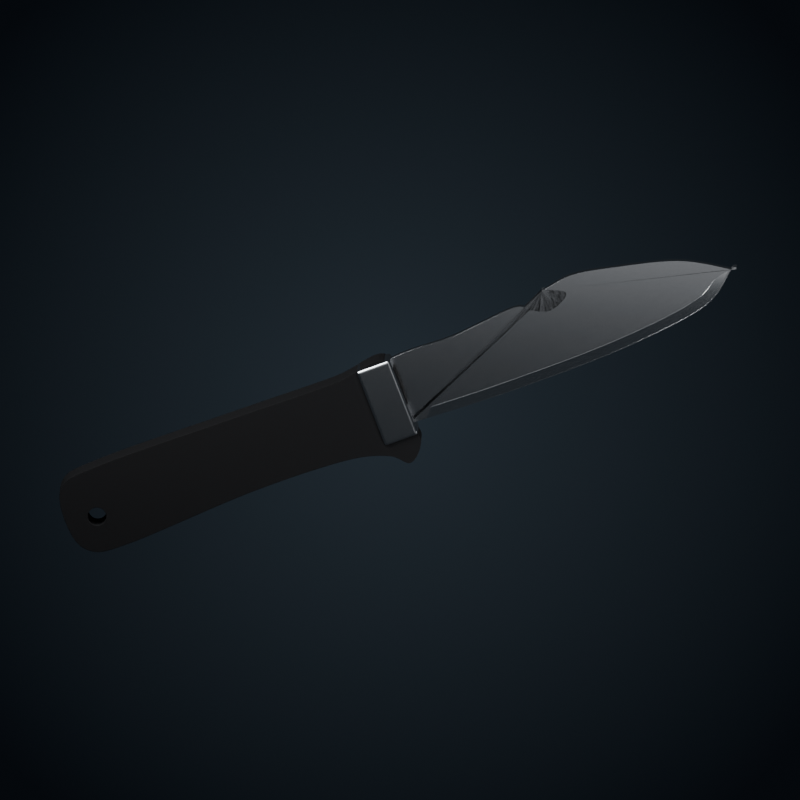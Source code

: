 # Source: gut.blend  (saved by Blender 5.0.119; exported with 4.5.12 LTS)
import bpy
from mathutils import Matrix  # noqa: F401  (used for matrix-valued properties, if any)

bpy.ops.wm.read_factory_settings(use_empty=True)
scene = bpy.context.scene
scene.name = 'Scene'

# ---- materials (node trees are filled in below, after node groups)
mat_backdrop = bpy.data.materials.new('Backdrop')
mat_steel = bpy.data.materials.new('Steel')
mat_edge = bpy.data.materials.new('Edge')
mat_rubber = bpy.data.materials.new('Rubber')

# ---- material node trees
mat_backdrop.use_nodes = True; mat_backdrop.node_tree.nodes.clear()
_N = mat_backdrop.node_tree.nodes; _L = mat_backdrop.node_tree.links
n0 = _N.new('ShaderNodeTexCoord'); n0.name = 'Texture Coordinate'; n0.location = (0, 0)
n1 = _N.new('ShaderNodeMapping'); n1.name = 'Mapping'; n1.location = (0, 0)
n1.inputs[3].default_value = (0.0625, 0.0625, 1.0)
n2 = _N.new('ShaderNodeTexGradient'); n2.name = 'Gradient Texture'; n2.location = (0, 0)
n2.gradient_type = 'SPHERICAL'
n3 = _N.new('ShaderNodeValToRGB'); n3.name = 'Color Ramp'; n3.location = (0, 0)
while len(n3.color_ramp.elements) > 1: n3.color_ramp.elements.remove(n3.color_ramp.elements[-1])
n3.color_ramp.elements[0].position = 0.0; n3.color_ramp.elements[0].color = (0.006, 0.008, 0.011, 1.0)
_e = n3.color_ramp.elements.new(1.0); _e.color = (0.03, 0.04, 0.05, 1.0)
n4 = _N.new('ShaderNodeEmission'); n4.name = 'Emission'; n4.location = (0, 0)
n5 = _N.new('ShaderNodeOutputMaterial'); n5.name = 'Material Output'; n5.location = (0, 0)
_L.new(n0.outputs[3], n1.inputs[0])
_L.new(n1.outputs[0], n2.inputs[0])
_L.new(n2.outputs[1], n3.inputs[0])
_L.new(n3.outputs[0], n4.inputs[0])
_L.new(n4.outputs[0], n5.inputs[0])
n5.is_active_output = True
mat_steel.use_nodes = True; mat_steel.node_tree.nodes.clear()
_N = mat_steel.node_tree.nodes; _L = mat_steel.node_tree.links
n0 = _N.new('ShaderNodeBsdfPrincipled'); n0.name = 'Principled BSDF'; n0.location = (-200, 100)
n0.inputs[0].default_value = (0.62, 0.63, 0.65, 1.0)
n0.inputs[1].default_value = 1.0
n0.inputs[2].default_value = 0.22
n1 = _N.new('ShaderNodeOutputMaterial'); n1.name = 'Material Output'; n1.location = (200, 100)
n2 = _N.new('ShaderNodeTexNoise'); n2.name = 'Noise Texture'; n2.location = (0, 0)
n2.width = 145
n2.inputs[2].default_value = 400.0
n2.inputs[3].default_value = 6.0
n3 = _N.new('ShaderNodeBump'); n3.name = 'Bump'; n3.location = (0, 0)
n3.inputs[0].default_value = 0.02
_L.new(n0.outputs[0], n1.inputs[0])
_L.new(n2.outputs[0], n3.inputs[3])
_L.new(n3.outputs[0], n0.inputs[5])
n1.is_active_output = True
mat_edge.use_nodes = True; mat_edge.node_tree.nodes.clear()
_N = mat_edge.node_tree.nodes; _L = mat_edge.node_tree.links
n0 = _N.new('ShaderNodeBsdfPrincipled'); n0.name = 'Principled BSDF'; n0.location = (-200, 100)
n0.inputs[0].default_value = (0.85, 0.86, 0.88, 1.0)
n0.inputs[1].default_value = 1.0
n0.inputs[2].default_value = 0.1
n1 = _N.new('ShaderNodeOutputMaterial'); n1.name = 'Material Output'; n1.location = (200, 100)
_L.new(n0.outputs[0], n1.inputs[0])
n1.is_active_output = True
mat_rubber.use_nodes = True; mat_rubber.node_tree.nodes.clear()
_N = mat_rubber.node_tree.nodes; _L = mat_rubber.node_tree.links
n0 = _N.new('ShaderNodeBsdfPrincipled'); n0.name = 'Principled BSDF'; n0.location = (-200, 100)
n0.inputs[0].default_value = (0.018, 0.018, 0.02, 1.0)
n0.inputs[2].default_value = 0.82
n1 = _N.new('ShaderNodeOutputMaterial'); n1.name = 'Material Output'; n1.location = (200, 100)
n2 = _N.new('ShaderNodeTexNoise'); n2.name = 'Noise Texture'; n2.location = (0, 0)
n2.width = 145
n2.inputs[2].default_value = 160.0
n2.inputs[3].default_value = 6.0
n3 = _N.new('ShaderNodeBump'); n3.name = 'Bump'; n3.location = (0, 0)
n3.inputs[0].default_value = 0.3
_L.new(n0.outputs[0], n1.inputs[0])
_L.new(n2.outputs[0], n3.inputs[3])
_L.new(n3.outputs[0], n0.inputs[5])
n1.is_active_output = True

# ---- world
world_w = bpy.data.worlds.new('W'); scene.world = world_w
world_w.use_nodes = True; world_w.node_tree.nodes.clear()
_N = world_w.node_tree.nodes; _L = world_w.node_tree.links
n0 = _N.new('ShaderNodeBackground'); n0.name = 'Background'; n0.location = (-200, 100)
n0.inputs[0].default_value = (0.03, 0.035, 0.04, 1.0)
n1 = _N.new('ShaderNodeOutputWorld'); n1.name = 'World Output'; n1.location = (200, 100)
_L.new(n0.outputs[0], n1.inputs[0])
n1.is_active_output = True

# ---- cameras
cam_camera = bpy.data.cameras.new('Camera')
cam_camera.type = 'ORTHO'
cam_camera.ortho_scale = 24.11

# ---- lights
light_area = bpy.data.lights.new('Area', 'AREA')
light_area.energy = 1100.0
light_area.size = 30.0
light_area.size_y = 1.0
light_area_001 = bpy.data.lights.new('Area.001', 'AREA')
light_area_001.energy = 2600.0
light_area_001.size = 10.0
light_area_001.size_y = 1.0
light_area_002 = bpy.data.lights.new('Area.002', 'AREA')
light_area_002.energy = 1300.0
light_area_002.size = 6.0
light_area_002.size_y = 1.0

# ---- meshes
me_plane = bpy.data.meshes.new('Plane')
me_plane.from_pydata([(-100.0, -100.0, 0.0), (100.0, -100.0, 0.0), (-100.0, 100.0, 0.0), (100.0, 100.0, 0.0)], [], [(0, 1, 3, 2)])
_uv = me_plane.uv_layers.new(name='UVMap')
_uv.uv.foreach_set('vector', [0.0, 0.0, 1.0, 0.0, 1.0, 1.0, 0.0, 1.0])
me_plane.materials.append(mat_backdrop)
me_plane.update()
me_gut_00 = bpy.data.meshes.new('gut_00')
me_gut_00.from_pydata([(0.0, 0.95, 0.0), (0.1514, 1.036, 0.0), (0.3496, 1.092, 0.0), (0.5852, 1.123, 0.0), (0.8488, 1.135, 0.0), (1.131, 1.133, 0.0), (1.423, 1.122, 0.0), (1.715, 1.108, 0.0), (1.998, 1.096, 0.0), (2.263, 1.092, 0.0), (2.5, 1.1, 0.0), (2.721, 1.119, 0.0), (2.942, 1.141, 0.0), (3.16, 1.165, 0.0), (3.373, 1.19, 0.0), (3.578, 1.214, 0.0), (3.773, 1.236, 0.0), (3.955, 1.255, 0.0), (4.122, 1.27, 0.0), (4.271, 1.278, 0.0), (4.4, 1.28, 0.0), (4.503, 1.274, 0.0), (4.582, 1.26, 0.0), (4.64, 1.241, 0.0), (4.682, 1.218, 0.0), (4.713, 1.191, 0.0), (4.736, 1.162, 0.0), (4.757, 1.132, 0.0), (4.78, 1.103, 0.0), (4.81, 1.075, 0.0), (4.85, 1.05, 0.0), (4.898, 1.025, 0.0), (4.947, 0.9982, 0.0), (4.996, 0.9697, 0.0), (5.046, 0.9407, 0.0), (5.097, 0.9125, 0.0), (5.148, 0.8861, 0.0), (5.198, 0.8625, 0.0), (5.249, 0.843, 0.0), (5.3, 0.8284, 0.0), (5.35, 0.82, 0.0), (5.401, 0.8179, 0.0), (5.455, 0.821, 0.0), (5.509, 0.8288, 0.0), (5.564, 0.8403, 0.0), (5.619, 0.855, 0.0), (5.672, 0.8721, 0.0), (5.722, 0.8908, 0.0), (5.769, 0.9106, 0.0), (5.812, 0.9305, 0.0), (5.85, 0.95, 0.0), (5.886, 0.97, 0.0), (5.921, 0.9918, 0.0), (5.956, 1.015, 0.0), (5.988, 1.04, 0.0), (6.016, 1.066, 0.0), (6.038, 1.092, 0.0), (6.055, 1.119, 0.0), (6.063, 1.146, 0.0), (6.062, 1.173, 0.0), (6.05, 1.2, 0.0), (6.023, 1.228, 0.0), (5.979, 1.259, 0.0), (5.923, 1.291, 0.0), (5.858, 1.323, 0.0), (5.787, 1.356, 0.0), (5.716, 1.387, 0.0), (5.648, 1.416, 0.0), (5.587, 1.441, 0.0), (5.536, 1.463, 0.0), (5.5, 1.48, 0.0), (5.474, 1.491, 0.0), (5.45, 1.496, 0.0), (5.431, 1.496, 0.0), (5.417, 1.493, 0.0), (5.409, 1.489, 0.0), (5.409, 1.483, 0.0), (5.417, 1.479, 0.0), (5.434, 1.476, 0.0), (5.461, 1.476, 0.0), (5.5, 1.48, 0.0), (5.552, 1.49, 0.0), (5.618, 1.504, 0.0), (5.694, 1.522, 0.0), (5.781, 1.542, 0.0), (5.875, 1.562, 0.0), (5.975, 1.582, 0.0), (6.08, 1.599, 0.0), (6.186, 1.612, 0.0), (6.294, 1.619, 0.0), (6.4, 1.62, 0.0), (6.504, 1.615, 0.0), (6.608, 1.607, 0.0), (6.713, 1.595, 0.0), (6.82, 1.58, 0.0), (6.931, 1.561, 0.0), (7.048, 1.539, 0.0), (7.172, 1.514, 0.0), (7.304, 1.486, 0.0), (7.446, 1.454, 0.0), (7.6, 1.42, 0.0), (7.77, 1.382, 0.0), (7.958, 1.341, 0.0), (8.16, 1.296, 0.0), (8.371, 1.248, 0.0), (8.587, 1.197, 0.0), (8.805, 1.144, 0.0), (9.019, 1.087, 0.0), (9.226, 1.027, 0.0), (9.421, 0.9648, 0.0), (9.6, 0.9, 0.0), (9.771, 0.8277, 0.0), (9.941, 0.7451, 0.0), (10.11, 0.6554, 0.0), (10.27, 0.5618, 0.0), (10.43, 0.4675, 0.0), (10.57, 0.3758, 0.0), (10.7, 0.29, 0.0), (10.82, 0.2133, 0.0), (10.92, 0.1489, 0.0), (11.0, 0.1, 0.0), (11.06, 0.0712, 0.0), (11.11, 0.0616, 0.0), (11.14, 0.0664, 0.0), (11.16, 0.0808, 0.0), (11.16, 0.1, 0.0), (11.15, 0.1192, 0.0), (11.13, 0.1336, 0.0), (11.1, 0.1384, 0.0), (11.05, 0.1288, 0.0), (11.0, 0.1, 0.0), (10.94, 0.05037, 0.0), (10.86, -0.016, 0.0), (10.78, -0.09538, 0.0), (10.68, -0.184, 0.0), (10.57, -0.2781, 0.0), (10.45, -0.374, 0.0), (10.32, -0.4679, 0.0), (10.16, -0.556, 0.0), (9.99, -0.6346, 0.0), (9.8, -0.7, 0.0), (9.588, -0.7546, 0.0), (9.354, -0.8036, 0.0), (9.1, -0.8475, 0.0), (8.829, -0.8868, 0.0), (8.544, -0.9219, 0.0), (8.247, -0.9532, 0.0), (7.942, -0.9812, 0.0), (7.63, -1.006, 0.0), (7.316, -1.029, 0.0), (7.0, -1.05, 0.0), (6.675, -1.068, 0.0), (6.332, -1.082, 0.0), (5.976, -1.092, 0.0), (5.612, -1.099, 0.0), (5.244, -1.103, 0.0), (4.876, -1.105, 0.0), (4.513, -1.105, 0.0), (4.16, -1.104, 0.0), (3.821, -1.102, 0.0), (3.5, -1.1, 0.0), (3.189, -1.096, 0.0), (2.878, -1.089, 0.0), (2.571, -1.079, 0.0), (2.271, -1.068, 0.0), (1.981, -1.056, 0.0), (1.705, -1.044, 0.0), (1.445, -1.031, 0.0), (1.206, -1.019, 0.0), (0.9894, -1.009, 0.0), (0.8, -1.0, 0.0), (0.6395, -0.9927, 0.0), (0.5056, -0.986, 0.0), (0.3952, -0.9797, 0.0), (0.3048, -0.974, 0.0), (0.2313, -0.9688, 0.0), (0.1712, -0.964, 0.0), (0.1213, -0.9597, 0.0), (0.0784, -0.956, 0.0), (0.03905, -0.9528, 0.0), (0.0, -0.95, 0.0), (-0.0324, -0.9565, 0.0), (-0.0512, -0.9772, 0.0), (-0.0588, -1.006, 0.0), (-0.0576, -1.038, 0.0), (-0.05, -1.066, 0.0), (-0.0384, -1.084, 0.0), (-0.0252, -1.088, 0.0), (-0.0128, -1.071, 0.0), (-0.0036, -1.027, 0.0), (0.0, -0.95, 0.0), (-0.01125, -0.8291, 0.0), (-0.04, -0.6636, 0.0), (-0.07875, -0.4645, 0.0), (-0.12, -0.2428, 0.0), (-0.1562, -0.009375, 0.0), (-0.18, 0.2248, 0.0), (-0.1838, 0.4488, 0.0), (-0.16, 0.6516, 0.0), (-0.1013, 0.8223, 0.0)], [], [(0, 199, 198, 197, 196, 195, 194, 193, 192, 191, 190, 189, 188, 187, 186, 185, 184, 183, 182, 181, 180, 179, 178, 177, 176, 175, 174, 173, 172, 171, 170, 169, 168, 167, 166, 165, 164, 163, 162, 161, 160, 159, 158, 157, 156, 155, 154, 153, 152, 151, 150, 149, 148, 147, 146, 145, 144, 143, 142, 141, 140, 139, 138, 137, 136, 135, 134, 133, 132, 131, 130, 129, 128, 127, 126, 125, 124, 123, 122, 121, 120, 119, 118, 117, 116, 115, 114, 113, 112, 111, 110, 109, 108, 107, 106, 105, 104, 103, 102, 101, 100, 99, 98, 97, 96, 95, 94, 93, 92, 91, 90, 89, 88, 87, 86, 85, 84, 83, 82, 81, 80, 79, 78, 77, 76, 75, 74, 73, 72, 71, 70, 69, 68, 67, 66, 65, 64, 63, 62, 61, 60, 59, 58, 57, 56, 55, 54, 53, 52, 51, 50, 49, 48, 47, 46, 45, 44, 43, 42, 41, 40, 39, 38, 37, 36, 35, 34, 33, 32, 31, 30, 29, 28, 27, 26, 25, 24, 23, 22, 21, 20, 19, 18, 17, 16, 15, 14, 13, 12, 11, 10, 9, 8, 7, 6, 5, 4, 3, 2, 1)])
me_gut_00.materials.append(mat_steel)
me_gut_00.update()
me_gut_01_edge = bpy.data.meshes.new('gut_01_edge')
me_gut_01_edge.from_pydata([(0.8, -1.0, 0.0), (1.003, -1.007, 0.0), (1.266, -1.017, 0.0), (1.58, -1.03, 0.0), (1.931, -1.043, 0.0), (2.31, -1.056, 0.0), (2.705, -1.067, 0.0), (3.106, -1.076, 0.0), (3.5, -1.08, 0.0), (3.904, -1.082, 0.0), (4.335, -1.084, 0.0), (4.785, -1.084, 0.0), (5.244, -1.082, 0.0), (5.704, -1.076, 0.0), (6.155, -1.067, 0.0), (6.591, -1.051, 0.0), (7.0, -1.03, 0.0), (7.395, -1.003, 0.0), (7.789, -0.9732, 0.0), (8.176, -0.9387, 0.0), (8.55, -0.8994, 0.0), (8.905, -0.8545, 0.0), (9.236, -0.8034, 0.0), (9.536, -0.7454, 0.0), (9.8, -0.68, 0.0), (10.03, -0.5994, 0.0), (10.22, -0.501, 0.0), (10.39, -0.3916, 0.0), (10.52, -0.2781, 0.0), (10.64, -0.1674, 0.0), (10.74, -0.06617, 0.0), (10.83, 0.01856, 0.0), (10.9, 0.08, 0.0), (10.77, 0.07588, 0.0), (10.63, 0.04373, 0.0), (10.48, 0.0003836, 0.0), (10.33, -0.05193, 0.0), (10.21, -0.1495, 0.0), (10.07, -0.2414, 0.0), (9.909, -0.3234, 0.0), (9.714, -0.3925, 0.0), (9.472, -0.4523, 0.0), (9.185, -0.5077, 0.0), (8.864, -0.5574, 0.0), (8.516, -0.6014, 0.0), (8.147, -0.6401, 0.0), (7.764, -0.6742, 0.0), (7.374, -0.7042, 0.0), (6.982, -0.7305, 0.0), (6.578, -0.7518, 0.0), (6.147, -0.7668, 0.0), (5.699, -0.7765, 0.0), (5.241, -0.7819, 0.0), (4.784, -0.784, 0.0), (4.336, -0.7837, 0.0), (3.905, -0.782, 0.0), (3.502, -0.78, 0.0), (3.111, -0.7757, 0.0), (2.713, -0.7674, 0.0), (2.32, -0.7562, 0.0), (1.942, -0.7433, 0.0), (1.591, -0.7301, 0.0), (1.278, -0.7177, 0.0), (1.014, -0.7073, 0.0), (0.8031, -0.9101, 0.0)], [], [(0, 1, 2, 3, 4, 5, 6, 7, 8, 9, 10, 11, 12, 13, 14, 15, 16, 17, 18, 19, 20, 21, 22, 23, 24, 25, 26, 27, 28, 29, 30, 31, 32, 33, 34, 35, 36, 37, 38, 39, 40, 41, 42, 43, 44, 45, 46, 47, 48, 49, 50, 51, 52, 53, 54, 55, 56, 57, 58, 59, 60, 61, 62, 63, 64)])
me_gut_01_edge.materials.append(mat_edge)
me_gut_01_edge.update()
me_gut_02 = bpy.data.meshes.new('gut_02')
me_gut_02.from_pydata([(0.3, 1.12, 0.0), (0.1985, 1.202, 0.0), (0.0792, 1.246, 0.0), (-0.05782, 1.258, 0.0), (-0.2124, 1.247, 0.0), (-0.3844, 1.219, 0.0), (-0.5736, 1.18, 0.0), (-0.7799, 1.138, 0.0), (-1.003, 1.099, 0.0), (-1.243, 1.071, 0.0), (-1.5, 1.06, 0.0), (-1.779, 1.061, 0.0), (-2.083, 1.065, 0.0), (-2.409, 1.07, 0.0), (-2.754, 1.076, 0.0), (-3.112, 1.084, 0.0), (-3.482, 1.092, 0.0), (-3.86, 1.1, 0.0), (-4.241, 1.107, 0.0), (-4.622, 1.114, 0.0), (-5.0, 1.12, 0.0), (-5.392, 1.126, 0.0), (-5.811, 1.134, 0.0), (-6.248, 1.143, 0.0), (-6.694, 1.152, 0.0), (-7.137, 1.16, 0.0), (-7.57, 1.167, 0.0), (-7.983, 1.171, 0.0), (-8.365, 1.172, 0.0), (-8.707, 1.168, 0.0), (-9.0, 1.16, 0.0), (-9.244, 1.15, 0.0), (-9.45, 1.142, 0.0), (-9.622, 1.134, 0.0), (-9.765, 1.123, 0.0), (-9.884, 1.107, 0.0), (-9.985, 1.086, 0.0), (-10.07, 1.057, 0.0), (-10.15, 1.017, 0.0), (-10.22, 0.9654, 0.0), (-10.3, 0.9, 0.0), (-10.37, 0.8167, 0.0), (-10.43, 0.7154, 0.0), (-10.47, 0.5996, 0.0), (-10.5, 0.4733, 0.0), (-10.53, 0.34, 0.0), (-10.54, 0.2035, 0.0), (-10.55, 0.06756, 0.0), (-10.56, -0.06416, 0.0), (-10.55, -0.1879, 0.0), (-10.55, -0.3, 0.0), (-10.54, -0.4052, 0.0), (-10.53, -0.5101, 0.0), (-10.52, -0.6135, 0.0), (-10.49, -0.7142, 0.0), (-10.47, -0.8112, 0.0), (-10.43, -0.9034, 0.0), (-10.39, -0.9894, 0.0), (-10.33, -1.068, 0.0), (-10.27, -1.139, 0.0), (-10.2, -1.2, 0.0), (-10.13, -1.251, 0.0), (-10.06, -1.294, 0.0), (-9.991, -1.329, 0.0), (-9.916, -1.357, 0.0), (-9.828, -1.379, 0.0), (-9.722, -1.395, 0.0), (-9.593, -1.406, 0.0), (-9.433, -1.414, 0.0), (-9.237, -1.418, 0.0), (-9.0, -1.42, 0.0), (-8.709, -1.416, 0.0), (-8.363, -1.402, 0.0), (-7.974, -1.382, 0.0), (-7.554, -1.357, 0.0), (-7.113, -1.329, 0.0), (-6.662, -1.3, 0.0), (-6.215, -1.273, 0.0), (-5.781, -1.249, 0.0), (-5.372, -1.231, 0.0), (-5.0, -1.22, 0.0), (-4.652, -1.216, 0.0), (-4.309, -1.214, 0.0), (-3.973, -1.216, 0.0), (-3.646, -1.22, 0.0), (-3.331, -1.227, 0.0), (-3.03, -1.237, 0.0), (-2.744, -1.25, 0.0), (-2.475, -1.264, 0.0), (-2.227, -1.281, 0.0), (-2.0, -1.3, 0.0), (-1.798, -1.322, 0.0), (-1.619, -1.347, 0.0), (-1.461, -1.375, 0.0), (-1.322, -1.405, 0.0), (-1.197, -1.438, 0.0), (-1.084, -1.473, 0.0), (-0.9813, -1.508, 0.0), (-0.8848, -1.545, 0.0), (-0.792, -1.582, 0.0), (-0.7, -1.62, 0.0), (-0.6144, -1.663, 0.0), (-0.5412, -1.713, 0.0), (-0.4783, -1.769, 0.0), (-0.4236, -1.826, 0.0), (-0.375, -1.883, 0.0), (-0.3304, -1.936, 0.0), (-0.2877, -1.982, 0.0), (-0.2448, -2.019, 0.0), (-0.1996, -2.042, 0.0), (-0.15, -2.05, 0.0), (-0.09572, -2.041, 0.0), (-0.0388, -2.019, 0.0), (0.01942, -1.984, 0.0), (0.0776, -1.941, 0.0), (0.1344, -1.889, 0.0), (0.1884, -1.833, 0.0), (0.2383, -1.774, 0.0), (0.2828, -1.714, 0.0), (0.3205, -1.655, 0.0), (0.35, -1.6, 0.0), (0.3705, -1.553, 0.0), (0.3828, -1.514, 0.0), (0.3883, -1.479, 0.0), (0.3884, -1.444, 0.0), (0.3844, -1.404, 0.0), (0.3776, -1.357, 0.0), (0.3694, -1.296, 0.0), (0.3612, -1.22, 0.0), (0.3543, -1.122, 0.0), (0.35, -1.0, 0.0), (0.3549, -0.8397, 0.0), (0.3712, -0.6384, 0.0), (0.3938, -0.4071, 0.0), (0.4176, -0.1568, 0.0), (0.4375, 0.1013, 0.0), (0.4484, 0.356, 0.0), (0.4452, 0.5964, 0.0), (0.4228, 0.8112, 0.0), (0.3761, 0.9894, 0.0)], [], [(0, 1, 2, 3, 4, 5, 6, 7, 8, 9, 10, 11, 12, 13, 14, 15, 16, 17, 18, 19, 20, 21, 22, 23, 24, 25, 26, 27, 28, 29, 30, 31, 32, 33, 34, 35, 36, 37, 38, 39, 40, 41, 42, 43, 44, 45, 46, 47, 48, 49, 50, 51, 52, 53, 54, 55, 56, 57, 58, 59, 60, 61, 62, 63, 64, 65, 66, 67, 68, 69, 70, 71, 72, 73, 74, 75, 76, 77, 78, 79, 80, 81, 82, 83, 84, 85, 86, 87, 88, 89, 90, 91, 92, 93, 94, 95, 96, 97, 98, 99, 100, 101, 102, 103, 104, 105, 106, 107, 108, 109, 110, 111, 112, 113, 114, 115, 116, 117, 118, 119, 120, 121, 122, 123, 124, 125, 126, 127, 128, 129, 130, 131, 132, 133, 134, 135, 136, 137, 138, 139)])
me_gut_02.materials.append(mat_rubber)
me_gut_02.update()
me_gut_02_cut0 = bpy.data.meshes.new('gut_02_cut0')
me_gut_02_cut0.from_pydata([(-9.32, -0.3, 0.0), (-9.323, -0.2562, 0.0), (-9.334, -0.2135, 0.0), (-9.351, -0.1729, 0.0), (-9.373, -0.1354, 0.0), (-9.402, -0.102, 0.0), (-9.435, -0.07348, 0.0), (-9.473, -0.05052, 0.0), (-9.513, -0.0337, 0.0), (-9.556, -0.02345, 0.0), (-9.6, -0.02, 0.0), (-9.644, -0.02345, 0.0), (-9.687, -0.0337, 0.0), (-9.727, -0.05052, 0.0), (-9.765, -0.07348, 0.0), (-9.798, -0.102, 0.0), (-9.827, -0.1354, 0.0), (-9.849, -0.1729, 0.0), (-9.866, -0.2135, 0.0), (-9.877, -0.2562, 0.0), (-9.88, -0.3, 0.0), (-9.877, -0.3438, 0.0), (-9.866, -0.3865, 0.0), (-9.849, -0.4271, 0.0), (-9.827, -0.4646, 0.0), (-9.798, -0.498, 0.0), (-9.765, -0.5265, 0.0), (-9.727, -0.5495, 0.0), (-9.687, -0.5663, 0.0), (-9.644, -0.5766, 0.0), (-9.6, -0.58, 0.0), (-9.556, -0.5766, 0.0), (-9.513, -0.5663, 0.0), (-9.473, -0.5495, 0.0), (-9.435, -0.5265, 0.0), (-9.402, -0.498, 0.0), (-9.373, -0.4646, 0.0), (-9.351, -0.4271, 0.0), (-9.334, -0.3865, 0.0), (-9.323, -0.3438, 0.0)], [], [(0, 1, 2, 3, 4, 5, 6, 7, 8, 9, 10, 11, 12, 13, 14, 15, 16, 17, 18, 19, 20, 21, 22, 23, 24, 25, 26, 27, 28, 29, 30, 31, 32, 33, 34, 35, 36, 37, 38, 39)])
me_gut_02_cut0.materials.append(mat_rubber)
me_gut_02_cut0.update()
me_gut_03 = bpy.data.meshes.new('gut_03')
me_gut_03.from_pydata([(0.4, 1.18, 0.0), (-0.7, 1.18, 0.0), (-0.7, -1.3, 0.0), (0.4, -1.3, 0.0)], [], [(0, 1, 2, 3)])
me_gut_03.materials.append(mat_steel)
me_gut_03.update()

# ---- objects
ob_backdrop = bpy.data.objects.new('Backdrop', me_plane)
ob_area = bpy.data.objects.new('Area', light_area)
ob_area_001 = bpy.data.objects.new('Area.001', light_area_001)
ob_area_002 = bpy.data.objects.new('Area.002', light_area_002)
ob_camera = bpy.data.objects.new('Camera', cam_camera)
ob_gut_knife = bpy.data.objects.new('Gut Knife', None)
ob_gut_00 = bpy.data.objects.new('gut_00', me_gut_00)
ob_gut_01_edge = bpy.data.objects.new('gut_01_edge', me_gut_01_edge)
ob_gut_02 = bpy.data.objects.new('gut_02', me_gut_02)
ob_gut_02_cut0 = bpy.data.objects.new('gut_02_cut0', me_gut_02_cut0)
ob_gut_03 = bpy.data.objects.new('gut_03', me_gut_03)

# ---- transforms, parenting, visibility, modifiers, constraints
ob_backdrop.location = (0.0, 0.0, -8.0)
ob_backdrop.visible_diffuse = False
ob_backdrop.visible_glossy = False
ob_area.location = (4.0, 6.0, 24.0)
ob_area.rotation_euler = (-0.1745, 0.1396, 0.0)
ob_area_001.location = (-12.0, 12.0, 12.0)
ob_area_001.rotation_euler = (-0.6981, -0.6981, 0.0)
ob_area_002.location = (14.0, -10.0, 7.0)
ob_area_002.rotation_euler = (0.9599, 0.6981, 0.0)
ob_camera.location = (0.2536, -0.1326, 60.0)
ob_gut_knife.location = (0.0, 0.0, 0.0)
ob_gut_knife.rotation_euler = (0.2094, -0.1047, 0.3491)
ob_gut_00.parent = ob_gut_knife
ob_gut_00.location = (0.0, 0.0, 0.0)
_m = ob_gut_00.modifiers.new('Solid', 'SOLIDIFY')
_m.thickness = 0.26
_m.offset = 0.0
_m = ob_gut_00.modifiers.new('Bevel', 'BEVEL')
_m.width = 0.04
_m.width_pct = 0.04
_m.segments = 4
_m.angle_limit = 0.6981
_m = ob_gut_00.modifiers.new('Tri', 'TRIANGULATE')
ob_gut_01_edge.parent = ob_gut_knife
ob_gut_01_edge.location = (0.0, 0.0, 0.135)
_m = ob_gut_01_edge.modifiers.new('Solid', 'SOLIDIFY')
_m.thickness = 0.016
_m.offset = 0.0
_m = ob_gut_01_edge.modifiers.new('Bevel', 'BEVEL')
_m.width = 0.006
_m.width_pct = 0.006
_m.segments = 4
_m.angle_limit = 0.6981
_m = ob_gut_01_edge.modifiers.new('Tri', 'TRIANGULATE')
ob_gut_02.parent = ob_gut_knife
ob_gut_02.location = (0.0, 0.0, 0.0)
_m = ob_gut_02.modifiers.new('Solid', 'SOLIDIFY')
_m.thickness = 0.96
_m.offset = 0.0
_m = ob_gut_02.modifiers.new('Hole0', 'BOOLEAN')
_m.object = ob_gut_02_cut0
_m = ob_gut_02.modifiers.new('Bevel', 'BEVEL')
_m.width = 0.14
_m.width_pct = 0.14
_m.segments = 4
_m.angle_limit = 0.6981
_m = ob_gut_02.modifiers.new('Tri', 'TRIANGULATE')
ob_gut_02_cut0.parent = ob_gut_knife
ob_gut_02_cut0.location = (0.0, 0.0, 0.0)
ob_gut_02_cut0.hide_render = True
ob_gut_02_cut0.display_type = 'WIRE'
_m = ob_gut_02_cut0.modifiers.new('Solid', 'SOLIDIFY')
_m.thickness = 2.96
_m.offset = 0.0
_m = ob_gut_02_cut0.modifiers.new('Tri', 'TRIANGULATE')
ob_gut_03.parent = ob_gut_knife
ob_gut_03.location = (0.0, 0.0, 0.06)
_m = ob_gut_03.modifiers.new('Solid', 'SOLIDIFY')
_m.thickness = 1.0
_m.offset = 0.0
_m = ob_gut_03.modifiers.new('Bevel', 'BEVEL')
_m.segments = 4
_m.angle_limit = 0.6981
_m = ob_gut_03.modifiers.new('Tri', 'TRIANGULATE')

# ---- collection membership
scene.collection.objects.link(ob_backdrop)
scene.collection.objects.link(ob_area)
scene.collection.objects.link(ob_area_001)
scene.collection.objects.link(ob_area_002)
scene.collection.objects.link(ob_camera)
scene.collection.objects.link(ob_gut_knife)
scene.collection.objects.link(ob_gut_00)
scene.collection.objects.link(ob_gut_01_edge)
scene.collection.objects.link(ob_gut_02)
scene.collection.objects.link(ob_gut_02_cut0)
scene.collection.objects.link(ob_gut_03)

# ---- scene / render settings (as saved in the file)
scene.camera = ob_camera
scene.frame_start = 1; scene.frame_end = 250; scene.frame_set(1)
scene.render.engine = 'CYCLES'
scene.render.resolution_x = 900
scene.render.resolution_y = 900
scene.render.bake_bias = 0.0
scene.render.bake_samples = 0
scene.cycles.samples = 64
scene.cycles.sampling_pattern = 'TABULATED_SOBOL'
scene.eevee.use_volume_custom_range = False
scene.view_settings.look = 'AgX - Medium High Contrast'
bpy.context.view_layer.update()
